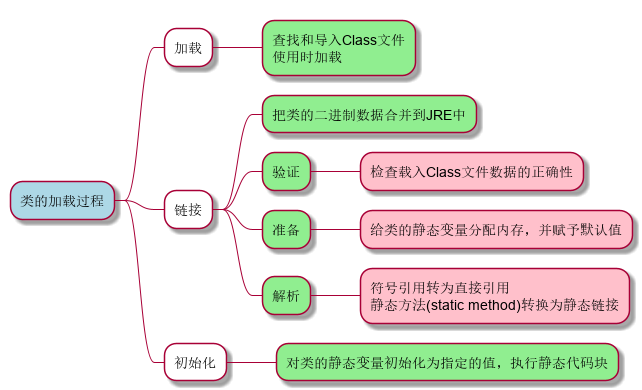

The diagram above was rendered by PlantUML. Its source (embedded in the PNG):
@startmindmap
<style>
mindmapDiagram {
    rootNode {
        BackgroundColor lightBlue
    }
    :depth(1) {
      BackGroundColor white
    }
    :depth(2) {
        BackgroundColor lightGreen
    }
    :depth(3) {
        BackgroundColor pink
    }
}
</style>

* 类的加载过程
** 加载
*** 查找和导入Class文件\n使用时加载
** 链接
*** 把类的二进制数据合并到JRE中
*** 验证
**** 检查载入Class文件数据的正确性
*** 准备
**** 给类的静态变量分配内存，并赋予默认值
*** 解析
**** 符号引用转为直接引用\n静态方法(static method)转换为静态链接
** 初始化
*** 对类的静态变量初始化为指定的值，执行静态代码块

@endmindmap